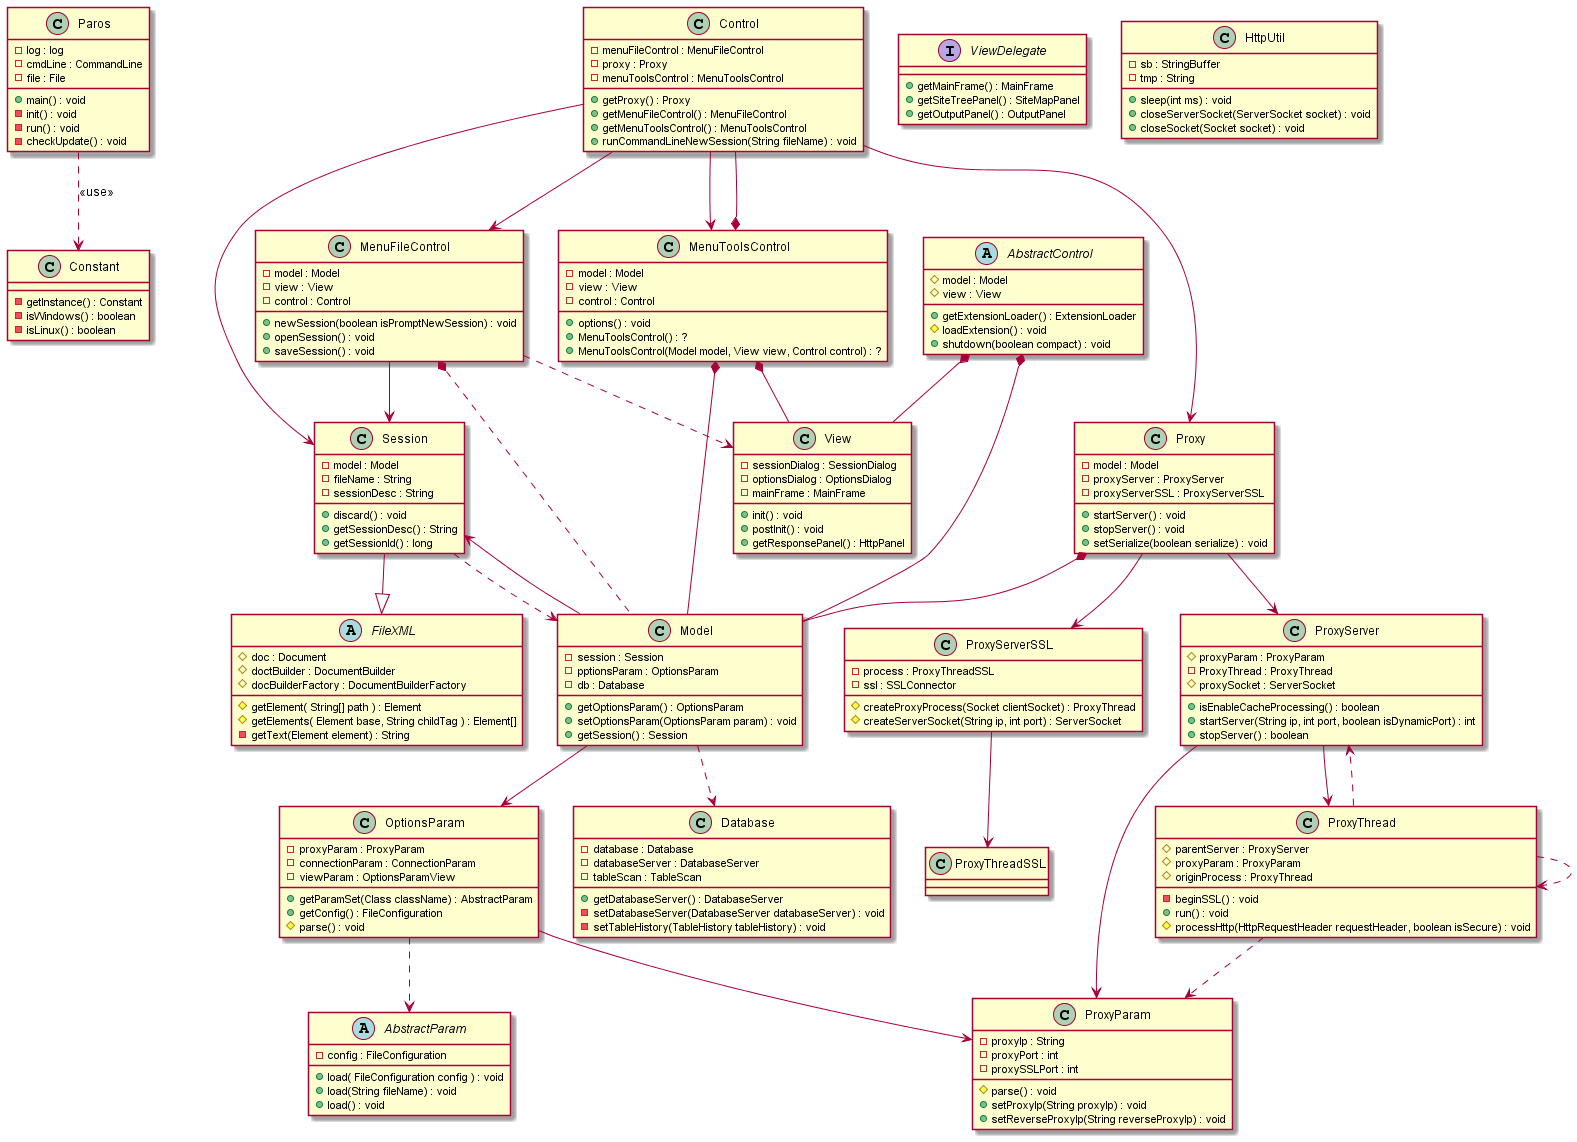

The diagram above was rendered by PlantUML. Its source (embedded in the PNG):
@startuml

class Paros{
    - log : log
    - cmdLine : CommandLine
    - file : File

    + main() : void
    - init() : void
    - run() : void 
    - checkUpdate() : void
}
    Paros ..> Constant : <<use>>

class Constant{
    - getInstance() : Constant
    - isWindows() : boolean
    - isLinux() : boolean

}

abstract class FileXML{
    # doc : Document
    # doctBuilder : DocumentBuilder
    # docBuilderFactory : DocumentBuilderFactory

    # getElement( String[] path ) : Element
    # getElements( Element base, String childTag ) : Element[]
    - getText(Element element) : String
}

abstract class AbstractParam{
    - config : FileConfiguration

    + load( FileConfiguration config ) : void
    + load(String fileName) : void
    + load() : void
}

class Database{
    - database : Database
    - databaseServer : DatabaseServer
    - tableScan : TableScan

    + getDatabaseServer() : DatabaseServer
    - setDatabaseServer(DatabaseServer databaseServer) : void
    - setTableHistory(TableHistory tableHistory) : void
}

class Control{
    - menuFileControl : MenuFileControl
    - proxy : Proxy
    - menuToolsControl : MenuToolsControl 

    + getProxy() : Proxy
    + getMenuFileControl() : MenuFileControl
    + getMenuToolsControl() : MenuToolsControl 
    + runCommandLineNewSession(String fileName) : void
}
    Control --> MenuFileControl 
    Control --> MenuToolsControl 
    Control --> Proxy
    Control --> Session

abstract class AbstractControl{
    # model : Model
    # view : View

    + getExtensionLoader() : ExtensionLoader
    # loadExtension() : void
    + shutdown(boolean compact) : void
}
    AbstractControl *-- Model
    AbstractControl *-- View

class Proxy{
    - model : Model
    - proxyServer : ProxyServer
    - proxyServerSSL : ProxyServerSSL

    + startServer() : void
    + stopServer() : void
    + setSerialize(boolean serialize) : void
}
    Proxy *-- Model
    Proxy --> ProxyServer
    Proxy --> ProxyServerSSL

class MenuFileControl{
    - model : Model
    - view : View
    - control : Control

    + newSession(boolean isPromptNewSession) : void
    + openSession() : void
    + saveSession() : void
}
    MenuFileControl *.. Model
    MenuFileControl --> Session
    MenuFileControl ..> View

class MenuToolsControl{
    - model : Model
    - view : View
    - control : Control

    + options() : void
    + MenuToolsControl() : ?
    + MenuToolsControl(Model model, View view, Control control) : ?

}
    MenuToolsControl *-- Model
    MenuToolsControl *-- View
    MenuToolsControl *-- Control

interface ViewDelegate{
    + getMainFrame() : MainFrame
    + getSiteTreePanel() : SiteMapPanel
    + getOutputPanel() : OutputPanel
}

class Model{
    - session : Session
    - pptionsParam : OptionsParam
    - db : Database

    + getOptionsParam() : OptionsParam
    + setOptionsParam(OptionsParam param) : void
    + getSession() : Session
}

    Model --> Session
    Model --> OptionsParam
    Model ..> Database

class Session{
    - model : Model
    - fileName : String
    - sessionDesc : String

    + discard() : void
    + getSessionDesc() : String
    + getSessionId() : long
}
    Session ..> Model
    Session --|> FileXML

class OptionsParam{
    - proxyParam : ProxyParam
    - connectionParam : ConnectionParam
    - viewParam : OptionsParamView

    + getParamSet(Class className) : AbstractParam
    + getConfig() : FileConfiguration
    # parse() : void
}
    OptionsParam --> ProxyParam
    OptionsParam ..> AbstractParam

class HttpUtil{
    - sb : StringBuffer
    - tmp : String

    + sleep(int ms) : void
    + closeServerSocket(ServerSocket socket) : void
    + closeSocket(Socket socket) : void
}



class ProxyServer{
    # proxyParam : ProxyParam
    - ProxyThread : ProxyThread
    # proxySocket : ServerSocket

    + isEnableCacheProcessing() : boolean
    + startServer(String ip, int port, boolean isDynamicPort) : int
    + stopServer() : boolean
}
    ProxyServer --> ProxyParam
    ProxyServer --> ProxyThread


class ProxyServerSSL{
    - process : ProxyThreadSSL
    - ssl : SSLConnector

    # createProxyProcess(Socket clientSocket) : ProxyThread
    # createServerSocket(String ip, int port) : ServerSocket
}
    ProxyServerSSL --> ProxyThreadSSL

class ProxyParam{
    - proxyIp : String
    - proxyPort : int
    - proxySSLPort : int

    # parse() : void
    + setProxyIp(String proxyIp) : void
    + setReverseProxyIp(String reverseProxyIp) : void
}

class ProxyThread{
    # parentServer : ProxyServer
    # proxyParam : ProxyParam
    # originProcess : ProxyThread

    - beginSSL() : void
    + run() : void
    # processHttp(HttpRequestHeader requestHeader, boolean isSecure) : void
}
    ProxyThread ..> ProxyServer
    ProxyThread ..> ProxyParam
    ProxyThread ..> ProxyThread

class View{
    - sessionDialog : SessionDialog
    - optionsDialog : OptionsDialog
    - mainFrame : MainFrame

    + init() : void
    + postInit() : void
    + getResponsePanel() : HttpPanel

}

@enduml